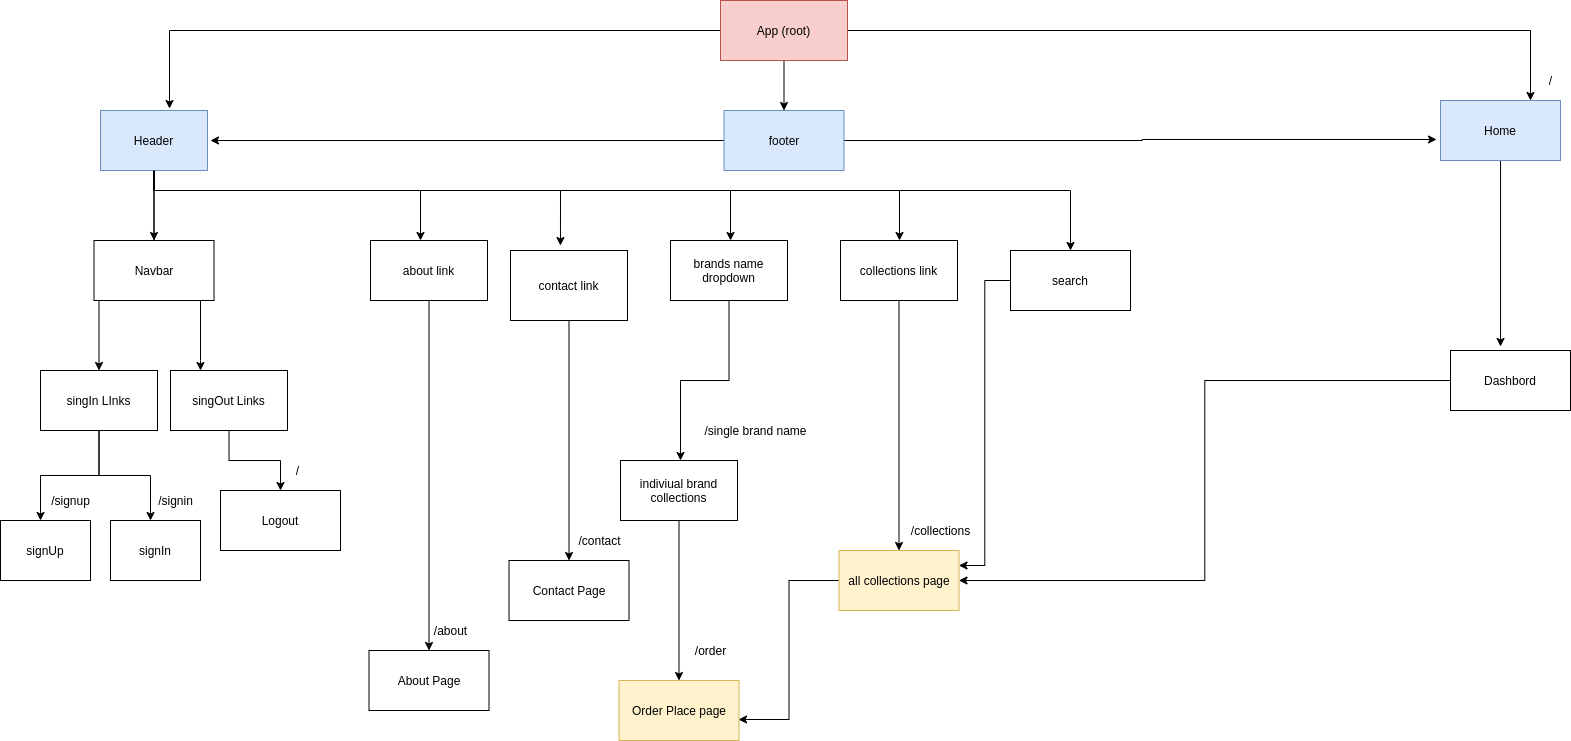

The diagram above was exported from draw.io. Its source (the exported page's mxGraphModel, read from the mxfile embedded in the PNG):
<mxGraphModel dx="2697" dy="809" grid="1" gridSize="10" guides="1" tooltips="1" connect="1" arrows="1" fold="1" page="1" pageScale="1" pageWidth="1100" pageHeight="850" math="0" shadow="0">
  <root>
    <mxCell id="0" />
    <mxCell id="1" parent="0" />
    <mxCell id="h-rlak8dl9BjDIpqrVOH-76" style="edgeStyle=orthogonalEdgeStyle;rounded=0;orthogonalLoop=1;jettySize=auto;html=1;entryX=0.75;entryY=0;entryDx=0;entryDy=0;" parent="1" source="h-rlak8dl9BjDIpqrVOH-1" target="h-rlak8dl9BjDIpqrVOH-44" edge="1">
      <mxGeometry relative="1" as="geometry" />
    </mxCell>
    <mxCell id="h-rlak8dl9BjDIpqrVOH-108" style="edgeStyle=orthogonalEdgeStyle;rounded=0;orthogonalLoop=1;jettySize=auto;html=1;entryX=0.645;entryY=-0.033;entryDx=0;entryDy=0;entryPerimeter=0;" parent="1" source="h-rlak8dl9BjDIpqrVOH-1" target="h-rlak8dl9BjDIpqrVOH-6" edge="1">
      <mxGeometry relative="1" as="geometry" />
    </mxCell>
    <mxCell id="h-rlak8dl9BjDIpqrVOH-109" style="edgeStyle=orthogonalEdgeStyle;rounded=0;orthogonalLoop=1;jettySize=auto;html=1;entryX=0.5;entryY=0;entryDx=0;entryDy=0;" parent="1" source="h-rlak8dl9BjDIpqrVOH-1" target="h-rlak8dl9BjDIpqrVOH-79" edge="1">
      <mxGeometry relative="1" as="geometry" />
    </mxCell>
    <mxCell id="h-rlak8dl9BjDIpqrVOH-1" value="App (root)" style="rounded=0;whiteSpace=wrap;html=1;fillColor=#f8cecc;strokeColor=#b85450;" parent="1" vertex="1">
      <mxGeometry x="-350" y="40" width="127" height="60" as="geometry" />
    </mxCell>
    <mxCell id="h-rlak8dl9BjDIpqrVOH-7" style="edgeStyle=orthogonalEdgeStyle;rounded=0;orthogonalLoop=1;jettySize=auto;html=1;" parent="1" source="h-rlak8dl9BjDIpqrVOH-6" target="h-rlak8dl9BjDIpqrVOH-8" edge="1">
      <mxGeometry relative="1" as="geometry">
        <mxPoint x="-950" y="280" as="targetPoint" />
      </mxGeometry>
    </mxCell>
    <mxCell id="h-rlak8dl9BjDIpqrVOH-9" style="edgeStyle=orthogonalEdgeStyle;rounded=0;orthogonalLoop=1;jettySize=auto;html=1;" parent="1" source="h-rlak8dl9BjDIpqrVOH-31" target="h-rlak8dl9BjDIpqrVOH-10" edge="1">
      <mxGeometry relative="1" as="geometry">
        <mxPoint x="-780" y="250" as="targetPoint" />
        <Array as="points">
          <mxPoint x="-870" y="400" />
          <mxPoint x="-870" y="400" />
        </Array>
      </mxGeometry>
    </mxCell>
    <mxCell id="h-rlak8dl9BjDIpqrVOH-13" style="edgeStyle=orthogonalEdgeStyle;rounded=0;orthogonalLoop=1;jettySize=auto;html=1;" parent="1" source="h-rlak8dl9BjDIpqrVOH-6" edge="1">
      <mxGeometry relative="1" as="geometry">
        <mxPoint x="-650" y="280" as="targetPoint" />
        <Array as="points">
          <mxPoint x="-916" y="230" />
          <mxPoint x="-650" y="230" />
        </Array>
      </mxGeometry>
    </mxCell>
    <mxCell id="h-rlak8dl9BjDIpqrVOH-14" style="edgeStyle=orthogonalEdgeStyle;rounded=0;orthogonalLoop=1;jettySize=auto;html=1;entryX=0.427;entryY=-0.071;entryDx=0;entryDy=0;entryPerimeter=0;" parent="1" source="h-rlak8dl9BjDIpqrVOH-6" target="h-rlak8dl9BjDIpqrVOH-17" edge="1">
      <mxGeometry relative="1" as="geometry">
        <mxPoint x="-512" y="280" as="targetPoint" />
        <Array as="points">
          <mxPoint x="-916" y="230" />
          <mxPoint x="-510" y="230" />
        </Array>
      </mxGeometry>
    </mxCell>
    <mxCell id="h-rlak8dl9BjDIpqrVOH-15" style="edgeStyle=orthogonalEdgeStyle;rounded=0;orthogonalLoop=1;jettySize=auto;html=1;" parent="1" source="h-rlak8dl9BjDIpqrVOH-6" edge="1">
      <mxGeometry relative="1" as="geometry">
        <mxPoint x="-340" y="280" as="targetPoint" />
        <Array as="points">
          <mxPoint x="-916" y="230" />
          <mxPoint x="-340" y="230" />
        </Array>
      </mxGeometry>
    </mxCell>
    <mxCell id="h-rlak8dl9BjDIpqrVOH-19" style="edgeStyle=orthogonalEdgeStyle;rounded=0;orthogonalLoop=1;jettySize=auto;html=1;" parent="1" source="h-rlak8dl9BjDIpqrVOH-6" target="h-rlak8dl9BjDIpqrVOH-20" edge="1">
      <mxGeometry relative="1" as="geometry">
        <mxPoint x="-180" y="280" as="targetPoint" />
        <Array as="points">
          <mxPoint x="-916" y="230" />
          <mxPoint x="-171" y="230" />
        </Array>
      </mxGeometry>
    </mxCell>
    <mxCell id="h-rlak8dl9BjDIpqrVOH-33" style="edgeStyle=orthogonalEdgeStyle;rounded=0;orthogonalLoop=1;jettySize=auto;html=1;" parent="1" source="h-rlak8dl9BjDIpqrVOH-6" edge="1">
      <mxGeometry relative="1" as="geometry">
        <mxPoint y="290" as="targetPoint" />
        <Array as="points">
          <mxPoint x="-916" y="230" />
          <mxPoint y="230" />
        </Array>
      </mxGeometry>
    </mxCell>
    <mxCell id="h-rlak8dl9BjDIpqrVOH-6" value="Header" style="rounded=0;whiteSpace=wrap;html=1;fillColor=#dae8fc;strokeColor=#6c8ebf;" parent="1" vertex="1">
      <mxGeometry x="-970" y="150" width="107" height="60" as="geometry" />
    </mxCell>
    <mxCell id="h-rlak8dl9BjDIpqrVOH-35" style="edgeStyle=orthogonalEdgeStyle;rounded=0;orthogonalLoop=1;jettySize=auto;html=1;" parent="1" source="h-rlak8dl9BjDIpqrVOH-8" edge="1">
      <mxGeometry relative="1" as="geometry">
        <mxPoint x="-1030" y="560" as="targetPoint" />
      </mxGeometry>
    </mxCell>
    <mxCell id="h-rlak8dl9BjDIpqrVOH-36" style="edgeStyle=orthogonalEdgeStyle;rounded=0;orthogonalLoop=1;jettySize=auto;html=1;" parent="1" source="h-rlak8dl9BjDIpqrVOH-8" edge="1">
      <mxGeometry relative="1" as="geometry">
        <mxPoint x="-920" y="560" as="targetPoint" />
      </mxGeometry>
    </mxCell>
    <mxCell id="h-rlak8dl9BjDIpqrVOH-8" value="singIn LInks" style="rounded=0;whiteSpace=wrap;html=1;" parent="1" vertex="1">
      <mxGeometry x="-1030" y="410" width="117" height="60" as="geometry" />
    </mxCell>
    <mxCell id="h-rlak8dl9BjDIpqrVOH-39" style="edgeStyle=orthogonalEdgeStyle;rounded=0;orthogonalLoop=1;jettySize=auto;html=1;" parent="1" source="h-rlak8dl9BjDIpqrVOH-10" target="h-rlak8dl9BjDIpqrVOH-40" edge="1">
      <mxGeometry relative="1" as="geometry">
        <mxPoint x="-790" y="560" as="targetPoint" />
      </mxGeometry>
    </mxCell>
    <mxCell id="h-rlak8dl9BjDIpqrVOH-10" value="singOut Links" style="rounded=0;whiteSpace=wrap;html=1;" parent="1" vertex="1">
      <mxGeometry x="-900" y="410" width="117" height="60" as="geometry" />
    </mxCell>
    <mxCell id="h-rlak8dl9BjDIpqrVOH-72" style="edgeStyle=orthogonalEdgeStyle;rounded=0;orthogonalLoop=1;jettySize=auto;html=1;" parent="1" source="h-rlak8dl9BjDIpqrVOH-16" target="h-rlak8dl9BjDIpqrVOH-73" edge="1">
      <mxGeometry relative="1" as="geometry">
        <mxPoint x="-641.5" y="720" as="targetPoint" />
      </mxGeometry>
    </mxCell>
    <mxCell id="h-rlak8dl9BjDIpqrVOH-16" value="about link" style="rounded=0;whiteSpace=wrap;html=1;" parent="1" vertex="1">
      <mxGeometry x="-700" y="280" width="117" height="60" as="geometry" />
    </mxCell>
    <mxCell id="h-rlak8dl9BjDIpqrVOH-69" style="edgeStyle=orthogonalEdgeStyle;rounded=0;orthogonalLoop=1;jettySize=auto;html=1;" parent="1" source="h-rlak8dl9BjDIpqrVOH-17" target="h-rlak8dl9BjDIpqrVOH-70" edge="1">
      <mxGeometry relative="1" as="geometry">
        <mxPoint x="-510" y="640" as="targetPoint" />
      </mxGeometry>
    </mxCell>
    <mxCell id="h-rlak8dl9BjDIpqrVOH-17" value="contact link" style="rounded=0;whiteSpace=wrap;html=1;" parent="1" vertex="1">
      <mxGeometry x="-560" y="290" width="117" height="70" as="geometry" />
    </mxCell>
    <mxCell id="h-rlak8dl9BjDIpqrVOH-27" style="edgeStyle=orthogonalEdgeStyle;rounded=0;orthogonalLoop=1;jettySize=auto;html=1;" parent="1" source="h-rlak8dl9BjDIpqrVOH-18" edge="1">
      <mxGeometry relative="1" as="geometry">
        <mxPoint x="-390" y="500" as="targetPoint" />
      </mxGeometry>
    </mxCell>
    <mxCell id="h-rlak8dl9BjDIpqrVOH-18" value="brands name dropdown" style="rounded=0;whiteSpace=wrap;html=1;" parent="1" vertex="1">
      <mxGeometry x="-400" y="280" width="117" height="60" as="geometry" />
    </mxCell>
    <mxCell id="h-rlak8dl9BjDIpqrVOH-89" style="edgeStyle=orthogonalEdgeStyle;rounded=0;orthogonalLoop=1;jettySize=auto;html=1;" parent="1" source="h-rlak8dl9BjDIpqrVOH-20" target="h-rlak8dl9BjDIpqrVOH-90" edge="1">
      <mxGeometry relative="1" as="geometry">
        <mxPoint x="-171.5" y="620" as="targetPoint" />
      </mxGeometry>
    </mxCell>
    <mxCell id="h-rlak8dl9BjDIpqrVOH-20" value="collections link" style="rounded=0;whiteSpace=wrap;html=1;" parent="1" vertex="1">
      <mxGeometry x="-230" y="280" width="117" height="60" as="geometry" />
    </mxCell>
    <mxCell id="h-rlak8dl9BjDIpqrVOH-25" value="&amp;nbsp; &amp;nbsp; &lt;br&gt;" style="text;html=1;align=center;verticalAlign=middle;resizable=0;points=[];autosize=1;" parent="1" vertex="1">
      <mxGeometry x="-140" y="245" width="30" height="20" as="geometry" />
    </mxCell>
    <mxCell id="h-rlak8dl9BjDIpqrVOH-100" style="edgeStyle=orthogonalEdgeStyle;rounded=0;orthogonalLoop=1;jettySize=auto;html=1;" parent="1" source="h-rlak8dl9BjDIpqrVOH-28" target="h-rlak8dl9BjDIpqrVOH-101" edge="1">
      <mxGeometry relative="1" as="geometry">
        <mxPoint x="-391.5" y="710" as="targetPoint" />
      </mxGeometry>
    </mxCell>
    <mxCell id="h-rlak8dl9BjDIpqrVOH-28" value="indiviual brand collections" style="rounded=0;whiteSpace=wrap;html=1;" parent="1" vertex="1">
      <mxGeometry x="-450" y="500" width="117" height="60" as="geometry" />
    </mxCell>
    <mxCell id="h-rlak8dl9BjDIpqrVOH-29" value="/single brand name" style="text;html=1;align=center;verticalAlign=middle;resizable=0;points=[];autosize=1;" parent="1" vertex="1">
      <mxGeometry x="-375" y="460" width="120" height="20" as="geometry" />
    </mxCell>
    <mxCell id="h-rlak8dl9BjDIpqrVOH-31" value="Navbar" style="rounded=0;whiteSpace=wrap;html=1;" parent="1" vertex="1">
      <mxGeometry x="-976.5" y="280" width="120" height="60" as="geometry" />
    </mxCell>
    <mxCell id="h-rlak8dl9BjDIpqrVOH-32" style="edgeStyle=orthogonalEdgeStyle;rounded=0;orthogonalLoop=1;jettySize=auto;html=1;" parent="1" source="h-rlak8dl9BjDIpqrVOH-6" target="h-rlak8dl9BjDIpqrVOH-31" edge="1">
      <mxGeometry relative="1" as="geometry">
        <mxPoint x="-821.5" y="510" as="targetPoint" />
        <mxPoint x="-916.5" y="210" as="sourcePoint" />
      </mxGeometry>
    </mxCell>
    <mxCell id="h-rlak8dl9BjDIpqrVOH-107" style="edgeStyle=orthogonalEdgeStyle;rounded=0;orthogonalLoop=1;jettySize=auto;html=1;entryX=1;entryY=0.25;entryDx=0;entryDy=0;" parent="1" source="h-rlak8dl9BjDIpqrVOH-34" target="h-rlak8dl9BjDIpqrVOH-90" edge="1">
      <mxGeometry relative="1" as="geometry" />
    </mxCell>
    <mxCell id="h-rlak8dl9BjDIpqrVOH-34" value="search" style="rounded=0;whiteSpace=wrap;html=1;" parent="1" vertex="1">
      <mxGeometry x="-60" y="290" width="120" height="60" as="geometry" />
    </mxCell>
    <mxCell id="h-rlak8dl9BjDIpqrVOH-37" value="signUp" style="rounded=0;whiteSpace=wrap;html=1;" parent="1" vertex="1">
      <mxGeometry x="-1070" y="560" width="90" height="60" as="geometry" />
    </mxCell>
    <mxCell id="h-rlak8dl9BjDIpqrVOH-38" value="signIn" style="rounded=0;whiteSpace=wrap;html=1;" parent="1" vertex="1">
      <mxGeometry x="-960" y="560" width="90" height="60" as="geometry" />
    </mxCell>
    <mxCell id="h-rlak8dl9BjDIpqrVOH-40" value="Logout" style="rounded=0;whiteSpace=wrap;html=1;" parent="1" vertex="1">
      <mxGeometry x="-850" y="530" width="120" height="60" as="geometry" />
    </mxCell>
    <mxCell id="h-rlak8dl9BjDIpqrVOH-41" value="/signup" style="text;html=1;align=center;verticalAlign=middle;resizable=0;points=[];autosize=1;" parent="1" vertex="1">
      <mxGeometry x="-1025" y="530" width="50" height="20" as="geometry" />
    </mxCell>
    <mxCell id="h-rlak8dl9BjDIpqrVOH-42" value="/signin" style="text;html=1;align=center;verticalAlign=middle;resizable=0;points=[];autosize=1;" parent="1" vertex="1">
      <mxGeometry x="-920" y="530" width="50" height="20" as="geometry" />
    </mxCell>
    <mxCell id="h-rlak8dl9BjDIpqrVOH-43" value="/" style="text;html=1;align=center;verticalAlign=middle;resizable=0;points=[];autosize=1;" parent="1" vertex="1">
      <mxGeometry x="-783" y="500" width="20" height="20" as="geometry" />
    </mxCell>
    <mxCell id="h-rlak8dl9BjDIpqrVOH-97" style="edgeStyle=orthogonalEdgeStyle;rounded=0;orthogonalLoop=1;jettySize=auto;html=1;entryX=0.417;entryY=-0.067;entryDx=0;entryDy=0;entryPerimeter=0;" parent="1" source="h-rlak8dl9BjDIpqrVOH-44" target="h-rlak8dl9BjDIpqrVOH-63" edge="1">
      <mxGeometry relative="1" as="geometry" />
    </mxCell>
    <mxCell id="h-rlak8dl9BjDIpqrVOH-44" value="Home" style="rounded=0;whiteSpace=wrap;html=1;fillColor=#dae8fc;strokeColor=#6c8ebf;" parent="1" vertex="1">
      <mxGeometry x="370" y="140" width="120" height="60" as="geometry" />
    </mxCell>
    <mxCell id="h-rlak8dl9BjDIpqrVOH-106" style="edgeStyle=orthogonalEdgeStyle;rounded=0;orthogonalLoop=1;jettySize=auto;html=1;entryX=1;entryY=0.5;entryDx=0;entryDy=0;" parent="1" source="h-rlak8dl9BjDIpqrVOH-63" target="h-rlak8dl9BjDIpqrVOH-90" edge="1">
      <mxGeometry relative="1" as="geometry" />
    </mxCell>
    <mxCell id="h-rlak8dl9BjDIpqrVOH-63" value="Dashbord" style="rounded=0;whiteSpace=wrap;html=1;" parent="1" vertex="1">
      <mxGeometry x="380" y="390" width="120" height="60" as="geometry" />
    </mxCell>
    <mxCell id="h-rlak8dl9BjDIpqrVOH-70" value="Contact Page" style="rounded=0;whiteSpace=wrap;html=1;" parent="1" vertex="1">
      <mxGeometry x="-561.5" y="600" width="120" height="60" as="geometry" />
    </mxCell>
    <mxCell id="h-rlak8dl9BjDIpqrVOH-71" value="/contact" style="text;html=1;align=center;verticalAlign=middle;resizable=0;points=[];autosize=1;" parent="1" vertex="1">
      <mxGeometry x="-501.5" y="570" width="60" height="20" as="geometry" />
    </mxCell>
    <mxCell id="h-rlak8dl9BjDIpqrVOH-73" value="About Page" style="rounded=0;whiteSpace=wrap;html=1;" parent="1" vertex="1">
      <mxGeometry x="-701.5" y="690" width="120" height="60" as="geometry" />
    </mxCell>
    <mxCell id="h-rlak8dl9BjDIpqrVOH-74" value="/about" style="text;html=1;align=center;verticalAlign=middle;resizable=0;points=[];autosize=1;" parent="1" vertex="1">
      <mxGeometry x="-645" y="660" width="50" height="20" as="geometry" />
    </mxCell>
    <mxCell id="h-rlak8dl9BjDIpqrVOH-77" value="/" style="text;html=1;align=center;verticalAlign=middle;resizable=0;points=[];autosize=1;" parent="1" vertex="1">
      <mxGeometry x="470" y="110" width="20" height="20" as="geometry" />
    </mxCell>
    <mxCell id="h-rlak8dl9BjDIpqrVOH-86" style="edgeStyle=orthogonalEdgeStyle;rounded=0;orthogonalLoop=1;jettySize=auto;html=1;" parent="1" source="h-rlak8dl9BjDIpqrVOH-79" edge="1">
      <mxGeometry relative="1" as="geometry">
        <mxPoint x="-860" y="180" as="targetPoint" />
      </mxGeometry>
    </mxCell>
    <mxCell id="h-rlak8dl9BjDIpqrVOH-88" style="edgeStyle=orthogonalEdgeStyle;rounded=0;orthogonalLoop=1;jettySize=auto;html=1;entryX=-0.033;entryY=0.65;entryDx=0;entryDy=0;entryPerimeter=0;" parent="1" source="h-rlak8dl9BjDIpqrVOH-79" target="h-rlak8dl9BjDIpqrVOH-44" edge="1">
      <mxGeometry relative="1" as="geometry" />
    </mxCell>
    <mxCell id="h-rlak8dl9BjDIpqrVOH-79" value="footer" style="rounded=0;whiteSpace=wrap;html=1;fillColor=#dae8fc;strokeColor=#6c8ebf;" parent="1" vertex="1">
      <mxGeometry x="-346.5" y="150" width="120" height="60" as="geometry" />
    </mxCell>
    <mxCell id="h-rlak8dl9BjDIpqrVOH-105" style="edgeStyle=orthogonalEdgeStyle;rounded=0;orthogonalLoop=1;jettySize=auto;html=1;entryX=0.996;entryY=0.65;entryDx=0;entryDy=0;entryPerimeter=0;" parent="1" source="h-rlak8dl9BjDIpqrVOH-90" target="h-rlak8dl9BjDIpqrVOH-101" edge="1">
      <mxGeometry relative="1" as="geometry" />
    </mxCell>
    <mxCell id="h-rlak8dl9BjDIpqrVOH-90" value="all collections page" style="rounded=0;whiteSpace=wrap;html=1;fillColor=#fff2cc;strokeColor=#d6b656;" parent="1" vertex="1">
      <mxGeometry x="-231.5" y="590" width="120" height="60" as="geometry" />
    </mxCell>
    <mxCell id="h-rlak8dl9BjDIpqrVOH-91" value="/collections" style="text;html=1;align=center;verticalAlign=middle;resizable=0;points=[];autosize=1;" parent="1" vertex="1">
      <mxGeometry x="-165" y="560" width="70" height="20" as="geometry" />
    </mxCell>
    <mxCell id="h-rlak8dl9BjDIpqrVOH-101" value="Order Place page" style="rounded=0;whiteSpace=wrap;html=1;fillColor=#fff2cc;strokeColor=#d6b656;" parent="1" vertex="1">
      <mxGeometry x="-451.5" y="720" width="120" height="60" as="geometry" />
    </mxCell>
    <mxCell id="h-rlak8dl9BjDIpqrVOH-104" value="/order" style="text;html=1;align=center;verticalAlign=middle;resizable=0;points=[];autosize=1;" parent="1" vertex="1">
      <mxGeometry x="-385" y="680" width="50" height="20" as="geometry" />
    </mxCell>
  </root>
</mxGraphModel>